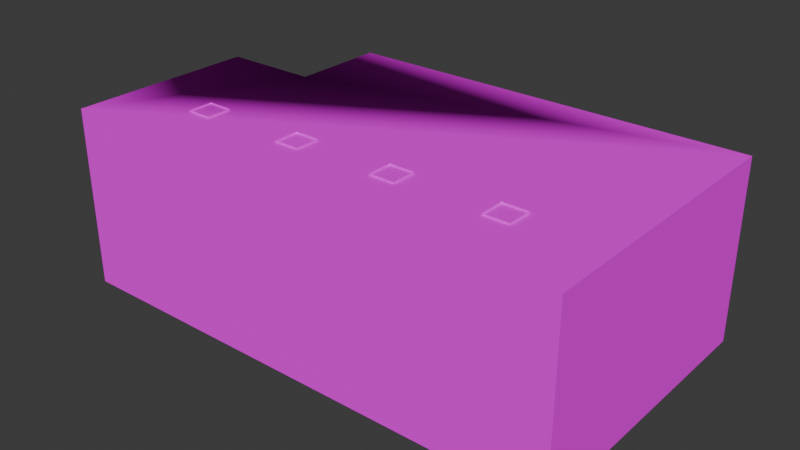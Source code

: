 # Source: proceso_2.blend  (saved by Blender 5.0.118; exported with 4.5.12 LTS)
import bpy
from mathutils import Matrix  # noqa: F401  (used for matrix-valued properties, if any)

bpy.ops.wm.read_factory_settings(use_empty=True)
scene = bpy.context.scene
scene.name = 'Scene'

# ---- collections
col_collection = bpy.data.collections.new('Collection'); scene.collection.children.link(col_collection)

# ---- images (referenced by path relative to the original .blend; pixels are not part of the script)
import os
ASSET_DIR = os.environ.get("B2B_ASSET_DIR", "")  # directory of the original .blend (textures are referenced by path, not embedded)
HERE = os.path.dirname(os.path.abspath(__file__))  # packed textures are extracted next to this script under _unpacked/

def load_image(name, relpath, width, height, colorspace="sRGB"):
    """Load a texture the original file referenced (path relative to the .blend, or extracted next to this script)."""
    p = next((c for c in (os.path.join(HERE, relpath), os.path.join(ASSET_DIR, relpath)) if relpath and os.path.exists(c)), "")
    if p:
        img = bpy.data.images.load(p, check_existing=True)
        img.name = name
    else:  # same state as the original file: an image datablock whose file is absent (Cycles renders it pink)
        img = bpy.data.images.new(name, width, height)
        img.source = "FILE"
        img.filepath = "//" + (relpath or name)
    img.colorspace_settings.name = colorspace
    return img
img_textura_proceso_2_png = load_image('textura_proceso_2.png', 'modelos_fbx/textura_proceso_2.png', 1024, 1024, 'sRGB')

# ---- materials (node trees are filled in below, after node groups)
mat_proceso_2 = bpy.data.materials.new('proceso_2')
mat_proceso_2.diffuse_color = (1.0, 1.0, 1.0, 1.0)
mat_proceso_2.roughness = 1.0

# ---- material node trees
mat_proceso_2.use_nodes = True; mat_proceso_2.node_tree.nodes.clear()
_N = mat_proceso_2.node_tree.nodes; _L = mat_proceso_2.node_tree.links
n0 = _N.new('ShaderNodeBsdfPrincipled'); n0.name = 'Principled BSDF'; n0.location = (0, 300)
n0.inputs[2].default_value = 1.0
n0.inputs[13].default_value = 0.0
n1 = _N.new('ShaderNodeOutputMaterial'); n1.name = 'Material Output'; n1.location = (280, 300)
n2 = _N.new('ShaderNodeTexImage'); n2.name = 'Image Texture'; n2.location = (-480, 300)
n2.image = img_textura_proceso_2_png
_L.new(n2.outputs[0], n0.inputs[0])
_L.new(n0.outputs[0], n1.inputs[0])
n1.is_active_output = True

# ---- world
world_world = bpy.data.worlds.new('World'); scene.world = world_world
world_world.use_nodes = True; world_world.node_tree.nodes.clear()
_N = world_world.node_tree.nodes; _L = world_world.node_tree.links
n0 = _N.new('ShaderNodeOutputWorld'); n0.name = 'World Output'; n0.location = (200, 100)
n1 = _N.new('ShaderNodeBackground'); n1.name = 'Background'; n1.location = (-200, 100)
n1.inputs[0].default_value = (0.05088, 0.05088, 0.05088, 1.0)
_L.new(n1.outputs[0], n0.inputs[0])
n0.is_active_output = True
world_world.color = (0.05088, 0.05088, 0.05088)
world_world.sun_shadow_jitter_overblur = 0.0

# ---- meshes
me_proceso_2 = bpy.data.meshes.new('proceso_2')
me_proceso_2.from_pydata([(-21.72, -5.283, 12.19), (-21.72, 7.638, 12.19), (-21.72, -7.638, 12.19), (21.72, 7.638, -12.19), (21.72, -5.283, -12.19), (21.72, -7.638, -12.19), (21.72, -7.638, 12.19), (21.72, -5.283, 12.19), (21.72, 7.638, 12.19), (-21.72, -5.283, -4.042), (-21.72, 7.638, -4.042), (-21.72, -7.638, -4.042), (-13.57, -5.283, -12.19), (-13.57, 7.638, -12.19), (-13.57, -7.638, -12.19), (-13.57, -7.638, -4.042), (-13.57, -5.283, -4.042), (-13.57, 7.638, -4.042)], [], [(10, 1, 0, 9), (9, 0, 2, 11), (12, 4, 3, 13), (14, 5, 4, 12), (2, 6, 5, 14, 15, 11), (8, 7, 0, 1), (7, 6, 2, 0), (3, 4, 7, 8), (4, 5, 6, 7), (9, 11, 15, 16), (10, 9, 16, 17), (16, 15, 14, 12), (17, 16, 12, 13), (13, 3, 8, 1, 10, 17)])
me_proceso_2.polygons.foreach_set('use_smooth', [True] * 14)
_k = set([(0, 1), (0, 2), (1, 8), (1, 10), (2, 6), (2, 11), (3, 4), (3, 8), (3, 13), (4, 5), (5, 6), (5, 14), (6, 7), (7, 8), (9, 10), (9, 11), (15, 16), (16, 17)])
me_proceso_2.attributes.new('sharp_edge', 'BOOLEAN', 'EDGE').data.foreach_set('value', [ (min(e.vertices), max(e.vertices)) in _k for e in me_proceso_2.edges])
_uv = me_proceso_2.uv_layers.new(name='UVMap')
_uv.uv.foreach_set('vector', [0.787, 0.1497, 0.787, 0.356, 0.9515, 0.356, 0.9519, 0.1499, 0.9519, 0.1499, 0.9515, 0.356, 1.0, 0.356, 0.9988, 0.1505, 0.5197, 0.6119, 0.5197, -2.295e-09, 0.3583, -1.6e-08, 0.3583, 0.6119, 0.5718, 0.6119, 0.5718, 2.036e-10, 0.5197, -2.295e-09, 0.5197, 0.6119, 0.002005, -0.001021, 0.002005, 0.7522, 0.3578, 0.7532, 0.3579, 0.1413, 0.2392, 0.141, 0.2392, -0.0003412, 0.5722, 0.7532, 0.7349, 0.7532, 0.7349, 8.941e-09, 0.5722, 2.036e-10, 0.7349, 0.7532, 0.787, 0.7532, 0.787, 5.689e-09, 0.7349, 8.941e-09, 0.787, 0.7121, 0.9507, 0.7121, 0.9507, 0.356, 0.787, 0.356, 0.9507, 0.7121, 0.998, 0.7121, 0.998, 0.356, 0.9507, 0.356, 0.9519, 0.1499, 0.9988, 0.1505, 0.9996, 0.1151, 0.9506, 0.1172, 0.787, 0.1497, 0.9519, 0.1499, 0.9506, 0.1172, 0.7888, 0.105, 0.9506, 0.1172, 0.9996, 0.1151, 0.9965, 0.001756, 0.9502, 0.001179, 0.7888, 0.105, 0.9506, 0.1172, 0.9502, 0.001179, 0.7917, 0.002339, 0.3922, 0.74, 0.3922, 0.6961, 0.3666, 0.6961, 0.3666, 0.7501, 0.3836, 0.7501, 0.3836, 0.74])
me_proceso_2.materials.append(mat_proceso_2)
me_proceso_2.update()
me_proceso_2.normals_split_custom_set([tuple(v) for v in zip(*[iter([1.0, 0.0, 8.225e-07, 1.0, 0.0, 8.225e-07, 1.0, 0.0, 8.225e-07, 1.0, 0.0, 8.225e-07, 1.0, 0.0, 8.225e-07, 1.0, 0.0, 8.225e-07, 1.0, 0.0, 8.225e-07, 1.0, 0.0, 8.225e-07, -0.0003147, -6.786e-05, 1.0, -4.355e-07, 0.0, 1.0, -4.35e-07, 0.0, 1.0, 0.4366, -0.889, 0.1382, 0.4215, 0.8978, 0.1277, -4.36e-07, 0.0, 1.0, -4.355e-07, 0.0, 1.0, -0.0003147, -6.786e-05, 1.0, 0.0, 1.0, 7.686e-09, 0.0, 1.0, 7.686e-09, 0.0, 1.0, 7.686e-09, 0.4215, 0.8978, 0.1277, -0.244, 0.3333, 0.9107, 0.3163, 0.05256, 0.9472, 0.0, 0.0, -1.0, 0.0, 0.0, -1.0, 0.0, 0.0, -1.0, 0.0, 0.0, -1.0, 0.0, 0.0, -1.0, 0.0, 0.0, -1.0, 0.0, 0.0, -1.0, 0.0, 0.0, -1.0, -1.0, 0.0, 1.643e-06, -1.0, 0.0, 1.643e-06, -1.0, 0.0, 1.643e-06, -1.0, 0.0, 1.643e-06, -1.0, 0.0, 1.643e-06, -1.0, 0.0, 1.643e-06, -1.0, 0.0, 1.643e-06, -1.0, 0.0, 1.643e-06, 0.0, 0.0, 1.0, 0.3163, 0.05256, 0.9472, -0.244, 0.3333, 0.9107, 0.0, 0.0, 1.0, 0.672, -0.3592, 0.6477, 0.0, 0.0, 1.0, 0.0, 0.0, 1.0, 0.7477, 0.1551, 0.6457, 1.0, 0.0, 0.0, -0.244, 0.3333, 0.9107, 0.4215, 0.8978, 0.1277, -0.0003147, -6.786e-05, 1.0, 0.7477, 0.1551, 0.6457, 1.0, 0.0, 0.0, -0.0003147, -6.786e-05, 1.0, 0.4366, -0.889, 0.1382, 0.4366, -0.889, 0.1382, 0.03568, -0.9993, 0.01364, 0.03614, -0.9992, 0.01483, 0.03531, -0.9993, 0.01405, 0.672, -0.3592, 0.6477, 0.7477, 0.1551, 0.6457])] * 3)])
me_cube_011 = bpy.data.meshes.new('Cube.011')
me_cube_011.from_pydata([(-1.0, -1.0, -0.8771), (-1.0, -1.0, 0.8597), (-1.0, 1.0, -0.8771), (-1.0, 1.0, 0.8597), (1.0, -1.0, -0.8771), (1.0, -1.0, 0.8597), (1.0, 1.0, -0.8771), (1.0, 1.0, 0.8597)], [], [(0, 1, 3, 2), (2, 3, 7, 6), (6, 7, 5, 4), (4, 5, 1, 0)])
_uv = me_cube_011.uv_layers.new(name='UVMap')
_uv.uv.foreach_set('vector', [0.5605, 0.4838, 0.3597, 0.4838, 0.3597, 0.4838, 0.5605, 0.4838, 0.5605, 0.4838, 0.3597, 0.4838, 0.3597, 0.4526, 0.5605, 0.4526, 0.5605, 0.4526, 0.3597, 0.4526, 0.3597, 0.4526, 0.5605, 0.4526, 0.5605, 0.4526, 0.3597, 0.4526, 0.3597, 0.4838, 0.5605, 0.4838])
me_cube_011.materials.append(mat_proceso_2)
me_cube_011.update()
me_cube_001 = bpy.data.meshes.new('Cube.001')
me_cube_001.from_pydata([(-1.0, -1.0, -0.8771), (-1.0, -1.0, 0.8597), (-1.0, 1.0, -0.8771), (-1.0, 1.0, 0.8597), (1.0, -1.0, -0.8771), (1.0, -1.0, 0.8597), (1.0, 1.0, -0.8771), (1.0, 1.0, 0.8597)], [], [(0, 1, 3, 2), (2, 3, 7, 6), (6, 7, 5, 4), (4, 5, 1, 0)])
_uv = me_cube_001.uv_layers.new(name='UVMap')
_uv.uv.foreach_set('vector', [0.5605, 0.4838, 0.3597, 0.4838, 0.3597, 0.4838, 0.5605, 0.4838, 0.5605, 0.4838, 0.3597, 0.4838, 0.3597, 0.4526, 0.5605, 0.4526, 0.5605, 0.4526, 0.3597, 0.4526, 0.3597, 0.4526, 0.5605, 0.4526, 0.5605, 0.4526, 0.3597, 0.4526, 0.3597, 0.4838, 0.5605, 0.4838])
me_cube_001.materials.append(mat_proceso_2)
me_cube_001.update()
me_cube_002 = bpy.data.meshes.new('Cube.002')
me_cube_002.from_pydata([(-1.0, -1.0, -0.8771), (-1.0, -1.0, 0.8597), (-1.0, 1.0, -0.8771), (-1.0, 1.0, 0.8597), (1.0, -1.0, -0.8771), (1.0, -1.0, 0.8597), (1.0, 1.0, -0.8771), (1.0, 1.0, 0.8597)], [], [(0, 1, 3, 2), (2, 3, 7, 6), (6, 7, 5, 4), (4, 5, 1, 0)])
_uv = me_cube_002.uv_layers.new(name='UVMap')
_uv.uv.foreach_set('vector', [0.5605, 0.4838, 0.3597, 0.4838, 0.3597, 0.4838, 0.5605, 0.4838, 0.5605, 0.4838, 0.3597, 0.4838, 0.3597, 0.4526, 0.5605, 0.4526, 0.5605, 0.4526, 0.3597, 0.4526, 0.3597, 0.4526, 0.5605, 0.4526, 0.5605, 0.4526, 0.3597, 0.4526, 0.3597, 0.4838, 0.5605, 0.4838])
me_cube_002.materials.append(mat_proceso_2)
me_cube_002.update()
me_cube_004 = bpy.data.meshes.new('Cube.004')
me_cube_004.from_pydata([(-1.0, -1.0, -0.8771), (-1.0, -1.0, 0.8597), (-1.0, 1.0, -0.8771), (-1.0, 1.0, 0.8597), (1.0, -1.0, -0.8771), (1.0, -1.0, 0.8597), (1.0, 1.0, -0.8771), (1.0, 1.0, 0.8597)], [], [(0, 1, 3, 2), (2, 3, 7, 6), (6, 7, 5, 4), (4, 5, 1, 0)])
_uv = me_cube_004.uv_layers.new(name='UVMap')
_uv.uv.foreach_set('vector', [0.5605, 0.4838, 0.3597, 0.4838, 0.3597, 0.4838, 0.5605, 0.4838, 0.5605, 0.4838, 0.3597, 0.4838, 0.3597, 0.4526, 0.5605, 0.4526, 0.5605, 0.4526, 0.3597, 0.4526, 0.3597, 0.4526, 0.5605, 0.4526, 0.5605, 0.4526, 0.3597, 0.4526, 0.3597, 0.4838, 0.5605, 0.4838])
me_cube_004.materials.append(mat_proceso_2)
me_cube_004.update()

# ---- objects
ob_proceso_2 = bpy.data.objects.new('proceso_2', me_proceso_2)
ob_cube_003 = bpy.data.objects.new('Cube.003', me_cube_011)
ob_cube_001 = bpy.data.objects.new('Cube.001', me_cube_001)
ob_cube_002 = bpy.data.objects.new('Cube.002', me_cube_002)
ob_cube_004 = bpy.data.objects.new('Cube.004', me_cube_004)

# ---- transforms, parenting, visibility, modifiers, constraints
ob_proceso_2.location = (0.0, 0.0, 0.0)
ob_proceso_2.rotation_euler = (1.571, -0.0, 0.0)
ob_cube_003.location = (13.74, -6.211, 0.0)
ob_cube_003.scale = (1.073, 1.073, 9.042)
ob_cube_001.location = (4.443, -6.211, 0.0)
ob_cube_001.scale = (1.073, 1.073, 9.042)
ob_cube_002.location = (-13.74, -6.211, 0.0)
ob_cube_002.scale = (1.073, 1.073, 9.042)
ob_cube_004.location = (-4.443, -6.211, 0.0)
ob_cube_004.scale = (1.073, 1.073, 9.042)

# ---- collection membership
col_collection.objects.link(ob_proceso_2)
col_collection.objects.link(ob_cube_003)
col_collection.objects.link(ob_cube_001)
col_collection.objects.link(ob_cube_002)
col_collection.objects.link(ob_cube_004)

# ---- scene / render settings (as saved in the file)
scene.frame_start = 1; scene.frame_end = 250; scene.frame_set(1)
scene.render.engine = 'BLENDER_EEVEE_NEXT'
scene.render.bake_bias = 0.0
scene.render.bake_samples = 0
scene.cycles.sampling_pattern = 'TABULATED_SOBOL'
scene.eevee.use_volume_custom_range = False
bpy.context.view_layer.update()

# ---- added for rendering (the .blend has no active camera and no usable light): camera, sun
cam_auto = bpy.data.cameras.new('AutoCamera')
cam_auto.lens = 50.0
cam_auto.sensor_width = 36.0
cam_auto.clip_end = 1000.0
ob_auto_camera = bpy.data.objects.new('AutoCamera', cam_auto)
scene.collection.objects.link(ob_auto_camera)
ob_auto_camera.location = (48.3244, -57.9893, 38.5809)
ob_auto_camera.rotation_euler = (1.09748, -7.21219e-08, 0.694738)
scene.camera = ob_auto_camera
light_auto_sun = bpy.data.lights.new('AutoSun', 'SUN')
light_auto_sun.energy = 3.0
light_auto_sun.angle = 0.0523599
ob_auto_sun = bpy.data.objects.new('AutoSun', light_auto_sun)
scene.collection.objects.link(ob_auto_sun)
ob_auto_sun.rotation_euler = (0.872665, 0.174533, 0.523599)
bpy.context.view_layer.update()
